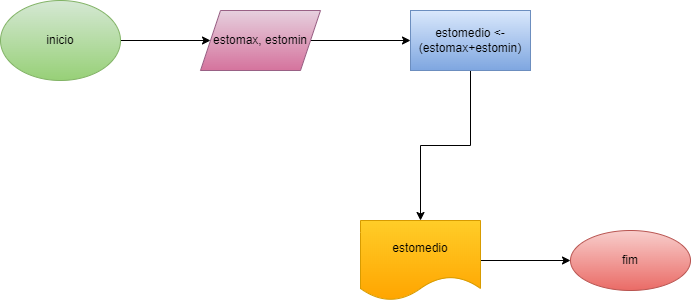

The diagram above was exported from draw.io. Its source (the exported page's mxGraphModel, read from the mxfile embedded in the PNG):
<mxGraphModel dx="1662" dy="737" grid="1" gridSize="10" guides="1" tooltips="1" connect="1" arrows="1" fold="1" page="1" pageScale="1" pageWidth="827" pageHeight="1169" math="0" shadow="0">
  <root>
    <mxCell id="0" />
    <mxCell id="1" parent="0" />
    <mxCell id="aMFsHVBf4Afe9YUhxEly-3" value="" style="edgeStyle=orthogonalEdgeStyle;rounded=0;orthogonalLoop=1;jettySize=auto;html=1;" parent="1" source="aMFsHVBf4Afe9YUhxEly-1" target="aMFsHVBf4Afe9YUhxEly-2" edge="1">
      <mxGeometry relative="1" as="geometry" />
    </mxCell>
    <mxCell id="aMFsHVBf4Afe9YUhxEly-1" value="inicio" style="ellipse;whiteSpace=wrap;html=1;fillColor=#d5e8d4;strokeColor=#82b366;gradientColor=#97d077;" parent="1" vertex="1">
      <mxGeometry x="120" y="100" width="120" height="80" as="geometry" />
    </mxCell>
    <mxCell id="aMFsHVBf4Afe9YUhxEly-5" value="" style="edgeStyle=orthogonalEdgeStyle;rounded=0;orthogonalLoop=1;jettySize=auto;html=1;" parent="1" source="aMFsHVBf4Afe9YUhxEly-2" target="aMFsHVBf4Afe9YUhxEly-4" edge="1">
      <mxGeometry relative="1" as="geometry" />
    </mxCell>
    <mxCell id="aMFsHVBf4Afe9YUhxEly-2" value="estomax, estomin" style="shape=parallelogram;perimeter=parallelogramPerimeter;whiteSpace=wrap;html=1;fixedSize=1;fillColor=#e6d0de;strokeColor=#996185;gradientColor=#d5739d;" parent="1" vertex="1">
      <mxGeometry x="320" y="110" width="120" height="60" as="geometry" />
    </mxCell>
    <mxCell id="aMFsHVBf4Afe9YUhxEly-7" value="" style="edgeStyle=orthogonalEdgeStyle;rounded=0;orthogonalLoop=1;jettySize=auto;html=1;" parent="1" source="aMFsHVBf4Afe9YUhxEly-4" target="aMFsHVBf4Afe9YUhxEly-6" edge="1">
      <mxGeometry relative="1" as="geometry" />
    </mxCell>
    <mxCell id="aMFsHVBf4Afe9YUhxEly-4" value="estomedio &amp;lt;-&lt;br&gt;(estomax+estomin)" style="whiteSpace=wrap;html=1;fillColor=#dae8fc;strokeColor=#6c8ebf;gradientColor=#7ea6e0;" parent="1" vertex="1">
      <mxGeometry x="530" y="110" width="120" height="60" as="geometry" />
    </mxCell>
    <mxCell id="aMFsHVBf4Afe9YUhxEly-9" value="" style="edgeStyle=orthogonalEdgeStyle;rounded=0;orthogonalLoop=1;jettySize=auto;html=1;" parent="1" source="aMFsHVBf4Afe9YUhxEly-6" target="aMFsHVBf4Afe9YUhxEly-8" edge="1">
      <mxGeometry relative="1" as="geometry" />
    </mxCell>
    <mxCell id="aMFsHVBf4Afe9YUhxEly-6" value="estomedio" style="shape=document;whiteSpace=wrap;html=1;boundedLbl=1;fillColor=#ffcd28;strokeColor=#d79b00;gradientColor=#ffa500;" parent="1" vertex="1">
      <mxGeometry x="480" y="320" width="120" height="80" as="geometry" />
    </mxCell>
    <mxCell id="aMFsHVBf4Afe9YUhxEly-8" value="fim" style="ellipse;whiteSpace=wrap;html=1;fillColor=#f8cecc;strokeColor=#b85450;gradientColor=#ea6b66;" parent="1" vertex="1">
      <mxGeometry x="690" y="330" width="120" height="60" as="geometry" />
    </mxCell>
  </root>
</mxGraphModel>